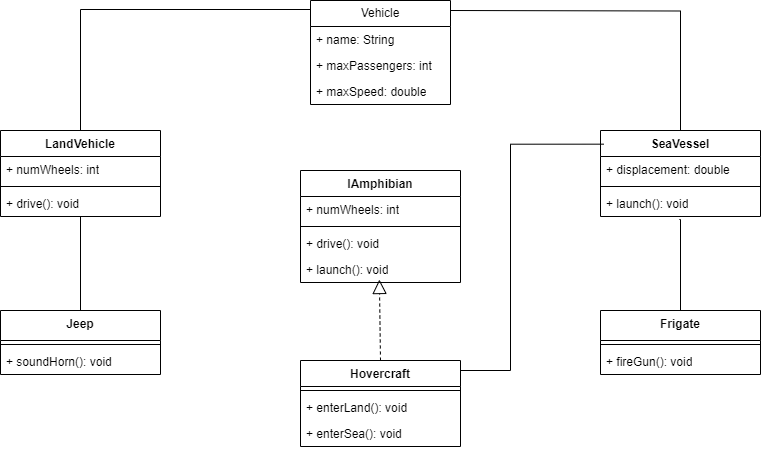

The diagram above was exported from draw.io. Its source (the exported page's mxGraphModel, read from the mxfile embedded in the PNG):
<mxGraphModel dx="836" dy="469" grid="1" gridSize="10" guides="1" tooltips="1" connect="1" arrows="1" fold="1" page="1" pageScale="1" pageWidth="850" pageHeight="1100" math="0" shadow="0">
  <root>
    <mxCell id="0" />
    <mxCell id="1" parent="0" />
    <mxCell id="hC-ygDaObUkKvkc6yHdh-1" value="Vehicle" style="swimlane;fontStyle=0;childLayout=stackLayout;horizontal=1;startSize=26;fillColor=none;horizontalStack=0;resizeParent=1;resizeParentMax=0;resizeLast=0;collapsible=1;marginBottom=0;whiteSpace=wrap;html=1;" vertex="1" parent="1">
      <mxGeometry x="350" y="40" width="140" height="104" as="geometry" />
    </mxCell>
    <mxCell id="hC-ygDaObUkKvkc6yHdh-2" value="+ name: String" style="text;strokeColor=none;fillColor=none;align=left;verticalAlign=top;spacingLeft=4;spacingRight=4;overflow=hidden;rotatable=0;points=[[0,0.5],[1,0.5]];portConstraint=eastwest;whiteSpace=wrap;html=1;" vertex="1" parent="hC-ygDaObUkKvkc6yHdh-1">
      <mxGeometry y="26" width="140" height="26" as="geometry" />
    </mxCell>
    <mxCell id="hC-ygDaObUkKvkc6yHdh-3" value="+ maxPassengers: int" style="text;strokeColor=none;fillColor=none;align=left;verticalAlign=top;spacingLeft=4;spacingRight=4;overflow=hidden;rotatable=0;points=[[0,0.5],[1,0.5]];portConstraint=eastwest;whiteSpace=wrap;html=1;" vertex="1" parent="hC-ygDaObUkKvkc6yHdh-1">
      <mxGeometry y="52" width="140" height="26" as="geometry" />
    </mxCell>
    <mxCell id="hC-ygDaObUkKvkc6yHdh-4" value="+ maxSpeed: double" style="text;strokeColor=none;fillColor=none;align=left;verticalAlign=top;spacingLeft=4;spacingRight=4;overflow=hidden;rotatable=0;points=[[0,0.5],[1,0.5]];portConstraint=eastwest;whiteSpace=wrap;html=1;" vertex="1" parent="hC-ygDaObUkKvkc6yHdh-1">
      <mxGeometry y="78" width="140" height="26" as="geometry" />
    </mxCell>
    <mxCell id="hC-ygDaObUkKvkc6yHdh-5" value="LandVehicle" style="swimlane;fontStyle=1;align=center;verticalAlign=top;childLayout=stackLayout;horizontal=1;startSize=26;horizontalStack=0;resizeParent=1;resizeParentMax=0;resizeLast=0;collapsible=1;marginBottom=0;whiteSpace=wrap;html=1;" vertex="1" parent="1">
      <mxGeometry x="40" y="170" width="160" height="86" as="geometry" />
    </mxCell>
    <mxCell id="hC-ygDaObUkKvkc6yHdh-6" value="+ numWheels: int" style="text;strokeColor=none;fillColor=none;align=left;verticalAlign=top;spacingLeft=4;spacingRight=4;overflow=hidden;rotatable=0;points=[[0,0.5],[1,0.5]];portConstraint=eastwest;whiteSpace=wrap;html=1;" vertex="1" parent="hC-ygDaObUkKvkc6yHdh-5">
      <mxGeometry y="26" width="160" height="26" as="geometry" />
    </mxCell>
    <mxCell id="hC-ygDaObUkKvkc6yHdh-7" value="" style="line;strokeWidth=1;fillColor=none;align=left;verticalAlign=middle;spacingTop=-1;spacingLeft=3;spacingRight=3;rotatable=0;labelPosition=right;points=[];portConstraint=eastwest;strokeColor=inherit;" vertex="1" parent="hC-ygDaObUkKvkc6yHdh-5">
      <mxGeometry y="52" width="160" height="8" as="geometry" />
    </mxCell>
    <mxCell id="hC-ygDaObUkKvkc6yHdh-8" value="+ drive(): void" style="text;strokeColor=none;fillColor=none;align=left;verticalAlign=top;spacingLeft=4;spacingRight=4;overflow=hidden;rotatable=0;points=[[0,0.5],[1,0.5]];portConstraint=eastwest;whiteSpace=wrap;html=1;" vertex="1" parent="hC-ygDaObUkKvkc6yHdh-5">
      <mxGeometry y="60" width="160" height="26" as="geometry" />
    </mxCell>
    <mxCell id="hC-ygDaObUkKvkc6yHdh-9" value="SeaVessel" style="swimlane;fontStyle=1;align=center;verticalAlign=top;childLayout=stackLayout;horizontal=1;startSize=26;horizontalStack=0;resizeParent=1;resizeParentMax=0;resizeLast=0;collapsible=1;marginBottom=0;whiteSpace=wrap;html=1;" vertex="1" parent="1">
      <mxGeometry x="640" y="170" width="160" height="86" as="geometry" />
    </mxCell>
    <mxCell id="hC-ygDaObUkKvkc6yHdh-10" value="+ displacement: double" style="text;strokeColor=none;fillColor=none;align=left;verticalAlign=top;spacingLeft=4;spacingRight=4;overflow=hidden;rotatable=0;points=[[0,0.5],[1,0.5]];portConstraint=eastwest;whiteSpace=wrap;html=1;" vertex="1" parent="hC-ygDaObUkKvkc6yHdh-9">
      <mxGeometry y="26" width="160" height="26" as="geometry" />
    </mxCell>
    <mxCell id="hC-ygDaObUkKvkc6yHdh-11" value="" style="line;strokeWidth=1;fillColor=none;align=left;verticalAlign=middle;spacingTop=-1;spacingLeft=3;spacingRight=3;rotatable=0;labelPosition=right;points=[];portConstraint=eastwest;strokeColor=inherit;" vertex="1" parent="hC-ygDaObUkKvkc6yHdh-9">
      <mxGeometry y="52" width="160" height="8" as="geometry" />
    </mxCell>
    <mxCell id="hC-ygDaObUkKvkc6yHdh-12" value="+ launch(): void" style="text;strokeColor=none;fillColor=none;align=left;verticalAlign=top;spacingLeft=4;spacingRight=4;overflow=hidden;rotatable=0;points=[[0,0.5],[1,0.5]];portConstraint=eastwest;whiteSpace=wrap;html=1;" vertex="1" parent="hC-ygDaObUkKvkc6yHdh-9">
      <mxGeometry y="60" width="160" height="26" as="geometry" />
    </mxCell>
    <mxCell id="hC-ygDaObUkKvkc6yHdh-13" value="Jeep" style="swimlane;fontStyle=1;align=center;verticalAlign=top;childLayout=stackLayout;horizontal=1;startSize=30;horizontalStack=0;resizeParent=1;resizeParentMax=0;resizeLast=0;collapsible=1;marginBottom=0;whiteSpace=wrap;html=1;" vertex="1" parent="1">
      <mxGeometry x="40" y="350" width="160" height="64" as="geometry" />
    </mxCell>
    <mxCell id="hC-ygDaObUkKvkc6yHdh-15" value="" style="line;strokeWidth=1;fillColor=none;align=left;verticalAlign=middle;spacingTop=-1;spacingLeft=3;spacingRight=3;rotatable=0;labelPosition=right;points=[];portConstraint=eastwest;strokeColor=inherit;" vertex="1" parent="hC-ygDaObUkKvkc6yHdh-13">
      <mxGeometry y="30" width="160" height="8" as="geometry" />
    </mxCell>
    <mxCell id="hC-ygDaObUkKvkc6yHdh-16" value="+ soundHorn(): void" style="text;strokeColor=none;fillColor=none;align=left;verticalAlign=top;spacingLeft=4;spacingRight=4;overflow=hidden;rotatable=0;points=[[0,0.5],[1,0.5]];portConstraint=eastwest;whiteSpace=wrap;html=1;" vertex="1" parent="hC-ygDaObUkKvkc6yHdh-13">
      <mxGeometry y="38" width="160" height="26" as="geometry" />
    </mxCell>
    <mxCell id="hC-ygDaObUkKvkc6yHdh-17" value="Frigate" style="swimlane;fontStyle=1;align=center;verticalAlign=top;childLayout=stackLayout;horizontal=1;startSize=30;horizontalStack=0;resizeParent=1;resizeParentMax=0;resizeLast=0;collapsible=1;marginBottom=0;whiteSpace=wrap;html=1;" vertex="1" parent="1">
      <mxGeometry x="640" y="350" width="160" height="64" as="geometry" />
    </mxCell>
    <mxCell id="hC-ygDaObUkKvkc6yHdh-18" value="" style="line;strokeWidth=1;fillColor=none;align=left;verticalAlign=middle;spacingTop=-1;spacingLeft=3;spacingRight=3;rotatable=0;labelPosition=right;points=[];portConstraint=eastwest;strokeColor=inherit;" vertex="1" parent="hC-ygDaObUkKvkc6yHdh-17">
      <mxGeometry y="30" width="160" height="8" as="geometry" />
    </mxCell>
    <mxCell id="hC-ygDaObUkKvkc6yHdh-19" value="+ fireGun(): void" style="text;strokeColor=none;fillColor=none;align=left;verticalAlign=top;spacingLeft=4;spacingRight=4;overflow=hidden;rotatable=0;points=[[0,0.5],[1,0.5]];portConstraint=eastwest;whiteSpace=wrap;html=1;" vertex="1" parent="hC-ygDaObUkKvkc6yHdh-17">
      <mxGeometry y="38" width="160" height="26" as="geometry" />
    </mxCell>
    <mxCell id="hC-ygDaObUkKvkc6yHdh-20" value="Hovercraft" style="swimlane;fontStyle=1;align=center;verticalAlign=top;childLayout=stackLayout;horizontal=1;startSize=26;horizontalStack=0;resizeParent=1;resizeParentMax=0;resizeLast=0;collapsible=1;marginBottom=0;whiteSpace=wrap;html=1;" vertex="1" parent="1">
      <mxGeometry x="340" y="400" width="160" height="86" as="geometry" />
    </mxCell>
    <mxCell id="hC-ygDaObUkKvkc6yHdh-22" value="" style="line;strokeWidth=1;fillColor=none;align=left;verticalAlign=middle;spacingTop=-1;spacingLeft=3;spacingRight=3;rotatable=0;labelPosition=right;points=[];portConstraint=eastwest;strokeColor=inherit;" vertex="1" parent="hC-ygDaObUkKvkc6yHdh-20">
      <mxGeometry y="26" width="160" height="8" as="geometry" />
    </mxCell>
    <mxCell id="hC-ygDaObUkKvkc6yHdh-23" value="+ enterLand(): void" style="text;strokeColor=none;fillColor=none;align=left;verticalAlign=top;spacingLeft=4;spacingRight=4;overflow=hidden;rotatable=0;points=[[0,0.5],[1,0.5]];portConstraint=eastwest;whiteSpace=wrap;html=1;" vertex="1" parent="hC-ygDaObUkKvkc6yHdh-20">
      <mxGeometry y="34" width="160" height="26" as="geometry" />
    </mxCell>
    <mxCell id="hC-ygDaObUkKvkc6yHdh-24" value="+ enterSea(): void" style="text;strokeColor=none;fillColor=none;align=left;verticalAlign=top;spacingLeft=4;spacingRight=4;overflow=hidden;rotatable=0;points=[[0,0.5],[1,0.5]];portConstraint=eastwest;whiteSpace=wrap;html=1;" vertex="1" parent="hC-ygDaObUkKvkc6yHdh-20">
      <mxGeometry y="60" width="160" height="26" as="geometry" />
    </mxCell>
    <mxCell id="hC-ygDaObUkKvkc6yHdh-36" value="" style="endArrow=none;html=1;edgeStyle=orthogonalEdgeStyle;rounded=0;exitX=0.5;exitY=0;exitDx=0;exitDy=0;" edge="1" parent="1" source="hC-ygDaObUkKvkc6yHdh-5">
      <mxGeometry relative="1" as="geometry">
        <mxPoint x="150" y="50" as="sourcePoint" />
        <mxPoint x="350" y="49" as="targetPoint" />
        <Array as="points">
          <mxPoint x="120" y="49" />
        </Array>
      </mxGeometry>
    </mxCell>
    <mxCell id="hC-ygDaObUkKvkc6yHdh-39" value="" style="endArrow=none;html=1;edgeStyle=orthogonalEdgeStyle;rounded=0;entryX=0.5;entryY=0;entryDx=0;entryDy=0;" edge="1" parent="1" target="hC-ygDaObUkKvkc6yHdh-9">
      <mxGeometry relative="1" as="geometry">
        <mxPoint x="490" y="50" as="sourcePoint" />
        <mxPoint x="650" y="50" as="targetPoint" />
      </mxGeometry>
    </mxCell>
    <mxCell id="hC-ygDaObUkKvkc6yHdh-42" value="IAmphibian" style="swimlane;fontStyle=1;align=center;verticalAlign=top;childLayout=stackLayout;horizontal=1;startSize=26;horizontalStack=0;resizeParent=1;resizeParentMax=0;resizeLast=0;collapsible=1;marginBottom=0;whiteSpace=wrap;html=1;" vertex="1" parent="1">
      <mxGeometry x="340" y="210" width="160" height="112" as="geometry" />
    </mxCell>
    <mxCell id="hC-ygDaObUkKvkc6yHdh-43" value="+ numWheels: int" style="text;strokeColor=none;fillColor=none;align=left;verticalAlign=top;spacingLeft=4;spacingRight=4;overflow=hidden;rotatable=0;points=[[0,0.5],[1,0.5]];portConstraint=eastwest;whiteSpace=wrap;html=1;" vertex="1" parent="hC-ygDaObUkKvkc6yHdh-42">
      <mxGeometry y="26" width="160" height="26" as="geometry" />
    </mxCell>
    <mxCell id="hC-ygDaObUkKvkc6yHdh-44" value="" style="line;strokeWidth=1;fillColor=none;align=left;verticalAlign=middle;spacingTop=-1;spacingLeft=3;spacingRight=3;rotatable=0;labelPosition=right;points=[];portConstraint=eastwest;strokeColor=inherit;" vertex="1" parent="hC-ygDaObUkKvkc6yHdh-42">
      <mxGeometry y="52" width="160" height="8" as="geometry" />
    </mxCell>
    <mxCell id="hC-ygDaObUkKvkc6yHdh-45" value="+ drive(): void" style="text;strokeColor=none;fillColor=none;align=left;verticalAlign=top;spacingLeft=4;spacingRight=4;overflow=hidden;rotatable=0;points=[[0,0.5],[1,0.5]];portConstraint=eastwest;whiteSpace=wrap;html=1;" vertex="1" parent="hC-ygDaObUkKvkc6yHdh-42">
      <mxGeometry y="60" width="160" height="26" as="geometry" />
    </mxCell>
    <mxCell id="hC-ygDaObUkKvkc6yHdh-49" value="+ launch(): void" style="text;strokeColor=none;fillColor=none;align=left;verticalAlign=top;spacingLeft=4;spacingRight=4;overflow=hidden;rotatable=0;points=[[0,0.5],[1,0.5]];portConstraint=eastwest;whiteSpace=wrap;html=1;" vertex="1" parent="hC-ygDaObUkKvkc6yHdh-42">
      <mxGeometry y="86" width="160" height="26" as="geometry" />
    </mxCell>
    <mxCell id="hC-ygDaObUkKvkc6yHdh-50" value="" style="endArrow=block;dashed=1;endFill=0;endSize=12;html=1;rounded=0;exitX=0.5;exitY=0;exitDx=0;exitDy=0;entryX=0.493;entryY=0.885;entryDx=0;entryDy=0;entryPerimeter=0;" edge="1" parent="1" source="hC-ygDaObUkKvkc6yHdh-20" target="hC-ygDaObUkKvkc6yHdh-49">
      <mxGeometry width="160" relative="1" as="geometry">
        <mxPoint x="260" y="390" as="sourcePoint" />
        <mxPoint x="420" y="390" as="targetPoint" />
      </mxGeometry>
    </mxCell>
    <mxCell id="hC-ygDaObUkKvkc6yHdh-55" value="" style="endArrow=none;html=1;edgeStyle=orthogonalEdgeStyle;rounded=0;entryX=0.5;entryY=0;entryDx=0;entryDy=0;" edge="1" parent="1" source="hC-ygDaObUkKvkc6yHdh-5" target="hC-ygDaObUkKvkc6yHdh-13">
      <mxGeometry relative="1" as="geometry">
        <mxPoint x="-30" y="310" as="sourcePoint" />
        <mxPoint x="100" y="310" as="targetPoint" />
      </mxGeometry>
    </mxCell>
    <mxCell id="hC-ygDaObUkKvkc6yHdh-61" value="" style="endArrow=none;html=1;edgeStyle=orthogonalEdgeStyle;rounded=0;exitX=0.493;exitY=1.115;exitDx=0;exitDy=0;exitPerimeter=0;entryX=0.5;entryY=0;entryDx=0;entryDy=0;" edge="1" parent="1" source="hC-ygDaObUkKvkc6yHdh-12" target="hC-ygDaObUkKvkc6yHdh-17">
      <mxGeometry relative="1" as="geometry">
        <mxPoint x="690" y="310" as="sourcePoint" />
        <mxPoint x="850" y="310" as="targetPoint" />
        <Array as="points">
          <mxPoint x="720" y="259" />
        </Array>
      </mxGeometry>
    </mxCell>
    <mxCell id="hC-ygDaObUkKvkc6yHdh-64" value="" style="endArrow=none;html=1;edgeStyle=orthogonalEdgeStyle;rounded=0;exitX=0.021;exitY=0.159;exitDx=0;exitDy=0;exitPerimeter=0;entryX=1;entryY=0.25;entryDx=0;entryDy=0;" edge="1" parent="1" source="hC-ygDaObUkKvkc6yHdh-9" target="hC-ygDaObUkKvkc6yHdh-20">
      <mxGeometry relative="1" as="geometry">
        <mxPoint x="410" y="180" as="sourcePoint" />
        <mxPoint x="570" y="501.2698218936012" as="targetPoint" />
        <Array as="points">
          <mxPoint x="550" y="184" />
          <mxPoint x="550" y="410" />
          <mxPoint x="500" y="410" />
        </Array>
      </mxGeometry>
    </mxCell>
  </root>
</mxGraphModel>